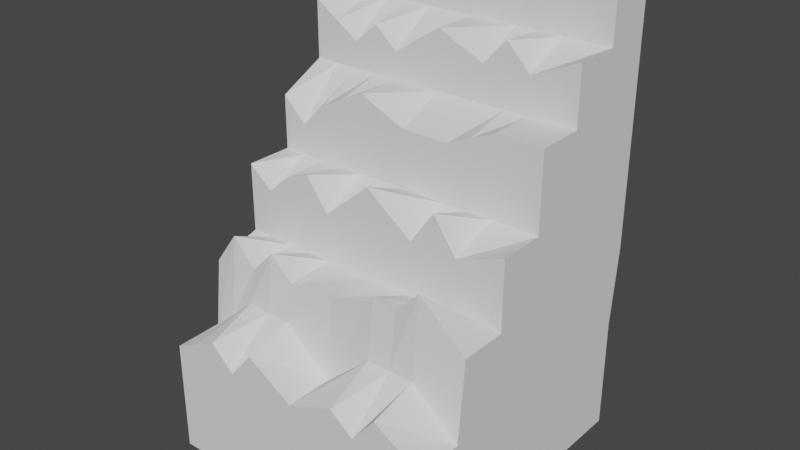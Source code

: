 # Source: Trophy8.blend  (saved by Blender 2.82.7; exported with 4.5.12 LTS)
import bpy
from mathutils import Matrix  # noqa: F401  (used for matrix-valued properties, if any)

bpy.ops.wm.read_factory_settings(use_empty=True)
scene = bpy.context.scene
scene.name = 'Scene'

# ---- collections
col_collection = bpy.data.collections.new('Collection'); scene.collection.children.link(col_collection)

# ---- world
world_world = bpy.data.worlds.new('World'); scene.world = world_world
world_world.use_nodes = True; world_world.node_tree.nodes.clear()
_N = world_world.node_tree.nodes; _L = world_world.node_tree.links
n0 = _N.new('ShaderNodeOutputWorld'); n0.name = 'World Output'; n0.location = (300, 300)
n1 = _N.new('ShaderNodeBackground'); n1.name = 'Background'; n1.location = (10, 300)
n1.inputs[0].default_value = (0.05088, 0.05088, 0.05088, 1.0)
_L.new(n1.outputs[0], n0.inputs[0])
n0.is_active_output = True
world_world.color = (0.05088, 0.05088, 0.05088)
world_world.use_sun_shadow = False
world_world.sun_shadow_jitter_overblur = 0.0

# ---- meshes
me_cube_002 = bpy.data.meshes.new('Cube.002')
me_cube_002.from_pydata([(-1.0, -1.0, 0.2123), (-1.0, -1.0, 1.0), (-1.0, 1.0, 0.2123), (-1.0, 1.0, 1.0), (1.0, -1.0, 0.2123), (1.0, -1.0, 1.0), (1.0, 1.0, 0.2123), (1.0, 1.0, 1.0), (-1.0, 0.6667, 0.2123), (-1.0, 0.3333, 0.2123), (-1.0, -2.98e-08, 0.2123), (-1.0, -0.3333, 0.2123), (-1.0, -0.6667, 0.2123), (-1.0, -0.6667, 1.0), (-1.0, -0.3333, 1.0), (-1.0, 2.98e-08, 1.0), (-1.0, 0.3333, 1.0), (-1.0, 0.6667, 1.0), (1.0, -0.6667, 0.2123), (1.0, -0.3333, 0.2123), (1.0, 2.98e-08, 0.2123), (1.0, 0.3333, 0.2123), (1.0, 0.6667, 0.2123), (1.0, 0.6667, 1.0), (1.0, 0.3333, 1.0), (1.0, -2.98e-08, 1.0), (1.0, -0.3333, 1.0), (1.0, -0.6667, 1.0), (0.6667, 1.0, 0.2123), (0.3333, 1.0, 0.2123), (-2.98e-08, 1.0, 0.2123), (-0.3333, 1.0, 0.2123), (-0.6667, 1.0, 0.2123), (-0.6667, 1.0, 1.0), (-0.3333, 1.0, 1.0), (2.98e-08, 1.0, 1.0), (0.3333, 1.0, 1.0), (0.6667, 1.0, 1.0), (-0.6667, -1.0, 0.2123), (-0.3333, -1.0, 0.2123), (2.98e-08, -1.0, 0.2123), (0.3333, -1.0, 0.2123), (0.6667, -1.0, 0.2123), (0.6667, -1.0, 1.2), (0.3333, -1.0, 1.126), (-2.98e-08, -1.0, 1.0), (-0.3333, -1.0, 1.202), (-0.6667, -1.0, 1.162), (0.6667, 1.054, 2.989), (0.3333, 1.054, 2.043), (3.474e-08, 1.054, 2.043), (-0.3333, 1.054, 2.043), (-0.6667, 1.054, 2.043), (0.6667, -0.2795, 1.921), (0.6667, 0.05382, 2.043), (0.3333, 1.054, 2.989), (3.474e-08, 1.054, 2.989), (1.0, -0.2795, 2.043), (1.0, 0.05382, 2.043), (1.0, 0.3872, 2.043), (1.0, 0.7205, 2.043), (-1.0, 0.3872, 2.043), (-1.0, 0.05382, 2.043), (-1.0, -0.2795, 2.043), (1.0, 1.054, 2.043), (0.6667, 1.054, 2.043), (-1.0, 1.054, 2.043), (-1.0, 0.7205, 2.043), (-0.6667, -0.6667, 1.289), (-0.3333, -0.6667, 1.289), (2.98e-08, -0.6667, 1.0), (0.3333, -0.6667, 1.288), (0.6667, -0.6667, 1.288), (0.6667, 0.6667, 0.2123), (0.3333, 0.6667, 0.2123), (-2.98e-08, 0.6667, 0.2123), (-0.3333, 0.6667, 0.2123), (-0.6667, 0.6667, 0.2123), (0.6667, 0.3333, 0.2123), (0.3333, 0.3333, 0.2123), (-2.98e-08, 0.3333, 0.2123), (-0.3333, 0.3333, 0.2123), (-0.6667, 0.3333, 0.2123), (0.6667, 1.987e-08, 0.2123), (0.3333, 9.934e-09, 0.2123), (-2.98e-08, -8.882e-16, 0.2123), (-0.3333, -9.934e-09, 0.2123), (-0.6667, -1.987e-08, 0.2123), (0.6667, -0.3333, 0.2123), (0.3333, -0.3333, 0.2123), (-2.98e-08, -0.3333, 0.2123), (-0.3333, -0.3333, 0.2123), (-0.6667, -0.3333, 0.2123), (0.6667, -0.6667, 0.2123), (0.3333, -0.6667, 0.2123), (-2.98e-08, -0.6667, 0.2123), (-0.3333, -0.6667, 0.2123), (-0.6667, -0.6667, 0.2123), (-1.0, 0.7205, 1.559), (-1.0, 1.054, 1.559), (0.6667, 1.054, 1.559), (1.0, 1.054, 1.559), (-1.0, -0.6128, 1.471), (-1.0, -0.2795, 1.559), (-1.0, 0.05382, 1.559), (-1.0, 0.3872, 1.559), (1.0, 0.7205, 1.559), (1.0, 0.3872, 1.559), (1.0, 0.05382, 1.559), (1.0, -0.2795, 1.559), (1.0, -0.6128, 1.559), (-0.3333, 1.054, 2.586), (3.474e-08, 1.054, 2.586), (0.6667, 1.054, 2.586), (0.6667, -0.2795, 1.559), (0.6667, -0.6128, 1.847), (-0.6667, 1.054, 1.559), (-0.3333, 1.054, 1.559), (3.474e-08, 1.054, 1.559), (0.3333, 1.054, 1.559), (0.3333, 1.054, 2.586), (-1.0, 0.7205, 2.586), (0.6667, 1.054, 3.391), (0.3333, 1.054, 3.391), (-1.0, 0.7205, 3.391), (-0.3333, 0.7205, 3.252), (-0.6667, 0.7205, 3.252), (-1.0, 0.3872, 2.586), (-0.6667, 0.3872, 2.586), (-0.3333, 0.3872, 2.586), (0.3333, 0.3872, 2.586), (3.474e-08, 0.3872, 2.586), (-0.6667, -0.2795, 1.559), (-0.3333, -0.2795, 1.559), (3.474e-08, -0.2795, 1.559), (0.3333, -0.2795, 1.559), (-0.6667, -0.6128, 1.518), (-0.3333, -0.6128, 1.534), (3.474e-08, -0.6128, 1.559), (0.3333, -0.6128, 1.703), (-0.3333, 1.054, 2.989), (-0.6667, 1.054, 2.989), (-1.0, 1.054, 2.989), (1.0, 0.3872, 2.989), (0.6667, 0.3872, 2.839), (1.0, 0.7205, 2.989), (0.6667, 0.7205, 2.989), (-0.6667, 0.05382, 2.043), (-0.3333, 0.05382, 2.043), (3.474e-08, 0.05382, 2.043), (0.3333, 0.05382, 2.043), (-0.6667, -0.2795, 2.043), (-0.3333, -0.2795, 1.887), (3.474e-08, -0.2795, 2.175), (0.3333, -0.2795, 1.921), (-0.6667, 1.054, 2.586), (-1.0, 1.054, 2.586), (0.6667, 0.05382, 2.586), (1.0, 0.05382, 2.586), (0.6667, 0.3872, 2.586), (1.0, 0.3872, 2.586), (1.0, 0.7205, 2.586), (1.0, 1.054, 2.586), (-1.0, 0.05382, 2.42), (-0.6667, 0.05382, 2.42), (-0.3333, 0.05382, 2.586), (3.474e-08, 0.05382, 2.438), (0.3333, 0.05382, 2.438), (-1.0, 0.7205, 2.989), (-0.6667, 0.7205, 2.989), (-0.3333, 0.7205, 2.989), (3.474e-08, 0.7205, 2.989), (0.3333, 0.7205, 2.989), (-1.0, 0.3872, 2.989), (-0.6667, 0.3872, 2.77), (-0.3333, 0.3872, 2.77), (3.474e-08, 0.3872, 2.989), (0.3333, 0.3872, 2.839), (1.0, 1.054, 2.989), (3.474e-08, 1.054, 3.391), (-0.3333, 1.054, 3.391), (-0.6667, 1.054, 3.391), (-1.0, 1.054, 3.391), (0.6667, 0.7205, 3.302), (1.0, 0.7205, 3.302), (3.474e-08, 0.7205, 3.198), (0.3333, 0.7205, 3.198), (1.0, 1.054, 3.391), (0.5, 1.054, 2.989), (0.5, 1.0, 0.2123), (0.5, 1.0, 1.0), (0.5, -1.0, 0.2123), (0.5, -1.0, 1.0), (0.5, 1.054, 2.043), (0.5, -0.6667, 1.288), (0.5, 0.6667, 0.2123), (0.5, 0.3333, 0.2123), (0.5, 1.49e-08, 0.2123), (0.5, -0.3333, 0.2123), (0.5, -0.6667, 0.2123), (0.5, 1.054, 1.559), (0.5, 1.054, 2.586), (0.5, -0.2795, 1.559), (0.5, -0.6128, 1.67), (0.5, 0.05382, 2.043), (0.5, -0.2795, 2.159), (0.5, 0.3872, 2.586), (0.5, 0.05382, 2.512), (0.5, 0.7205, 2.989), (0.5, 0.3872, 3.014), (0.5, 1.054, 3.391), (0.5, 0.7205, 3.25), (-0.5, 0.7205, 2.989), (-0.5, 1.0, 0.2123), (-0.5, 1.0, 1.0), (-0.5, -1.0, 0.2123), (-0.5, -1.0, 1.0), (-0.5, 1.054, 2.989), (-0.5, 1.054, 2.043), (-0.5, -0.6667, 1.289), (-0.5, 0.6667, 0.2123), (-0.5, 0.3333, 0.2123), (-0.5, -1.49e-08, 0.2123), (-0.5, -0.3333, 0.2123), (-0.5, -0.6667, 0.2123), (-0.5, 1.054, 1.559), (-0.5, 1.054, 2.586), (-0.5, 0.3872, 2.586), (-0.5, -0.2795, 1.559), (-0.5, -0.6128, 1.69), (-0.5, 0.05382, 2.043), (-0.5, -0.2795, 2.109), (-0.5, 0.05382, 2.503), (-0.5, 0.3872, 2.912), (-0.5, 0.7205, 3.252), (-0.5, 1.054, 3.391), (-0.8333, 1.0, 0.2123), (-0.8333, -1.0, 1.081), (-0.8333, 0.7205, 2.989), (-0.8333, 0.6667, 0.2123), (-0.8333, 0.3333, 0.2123), (-0.8333, -2.484e-08, 0.2123), (-0.8333, -0.3333, 0.2123), (-0.8333, -0.6667, 0.2123), (-0.8333, 1.0, 1.0), (-0.8333, -1.0, 0.2123), (-0.8333, 1.054, 2.989), (-0.8333, 1.054, 2.043), (-0.8333, -0.6667, 1.144), (-0.8333, 1.054, 1.559), (-0.8333, 1.054, 2.586), (-0.8333, 0.3872, 2.586), (-0.8333, -0.2795, 1.559), (-0.8333, -0.6128, 1.702), (-0.8333, 0.05382, 2.043), (-0.8333, -0.2795, 1.897), (-0.8333, 0.05382, 2.254), (-0.8333, 0.3872, 2.879), (-0.8333, 0.7205, 3.322), (-0.8333, 1.054, 3.391)], [], [(8, 17, 3, 2), (28, 37, 7, 6), (18, 27, 5, 4), (245, 237, 1, 0), (93, 18, 4, 42), (248, 13, 1, 237), (149, 148, 152, 153), (150, 149, 153, 154), (204, 150, 154, 205), (58, 54, 53, 57), (254, 62, 63, 255), (28, 6, 22, 73), (73, 22, 21, 78), (78, 21, 20, 83), (83, 20, 19, 88), (88, 19, 18, 93), (6, 7, 23, 22), (22, 23, 24, 21), (21, 24, 25, 20), (20, 25, 26, 19), (19, 26, 27, 18), (0, 1, 13, 12), (12, 13, 14, 11), (11, 14, 15, 10), (10, 15, 16, 9), (9, 16, 17, 8), (242, 92, 97, 243), (223, 91, 96, 224), (91, 90, 95, 96), (90, 89, 94, 95), (198, 88, 93, 199), (241, 87, 92, 242), (222, 86, 91, 223), (86, 85, 90, 91), (85, 84, 89, 90), (197, 83, 88, 198), (240, 82, 87, 241), (221, 81, 86, 222), (81, 80, 85, 86), (80, 79, 84, 85), (196, 78, 83, 197), (239, 77, 82, 240), (220, 76, 81, 221), (76, 75, 80, 81), (75, 74, 79, 80), (195, 73, 78, 196), (236, 32, 77, 239), (213, 31, 76, 220), (31, 30, 75, 76), (30, 29, 74, 75), (189, 28, 73, 195), (60, 64, 162, 161), (64, 65, 113, 162), (247, 66, 156, 250), (35, 34, 117, 118), (194, 72, 115, 203), (25, 24, 107, 108), (72, 27, 110, 115), (17, 16, 105, 98), (214, 33, 116, 225), (70, 71, 139, 138), (24, 23, 106, 107), (244, 3, 99, 249), (16, 15, 104, 105), (69, 70, 138, 137), (7, 37, 100, 101), (23, 7, 101, 106), (15, 14, 103, 104), (219, 69, 137, 229), (14, 13, 102, 103), (248, 68, 136, 253), (3, 17, 98, 99), (190, 36, 119, 200), (27, 26, 109, 110), (36, 35, 118, 119), (26, 25, 108, 109), (27, 72, 43, 5), (194, 71, 44, 192), (71, 70, 45, 44), (70, 69, 46, 45), (219, 68, 47, 216), (243, 97, 38, 245), (224, 96, 39, 215), (96, 95, 40, 39), (95, 94, 41, 40), (199, 93, 42, 191), (4, 5, 43, 42), (191, 192, 44, 41), (41, 44, 45, 40), (40, 45, 46, 39), (215, 216, 47, 38), (236, 244, 33, 32), (213, 214, 34, 31), (31, 34, 35, 30), (30, 35, 36, 29), (189, 190, 37, 28), (160, 159, 157, 158), (159, 160, 143, 144), (131, 130, 177, 176), (251, 127, 163, 256), (252, 103, 102, 253), (109, 114, 115, 110), (202, 135, 139, 203), (135, 134, 138, 139), (134, 133, 137, 138), (228, 132, 136, 229), (108, 107, 59, 58), (99, 98, 67, 66), (228, 133, 152, 231), (107, 106, 60, 59), (114, 109, 57, 53), (252, 132, 151, 255), (106, 101, 64, 60), (200, 119, 49, 193), (98, 105, 61, 67), (119, 118, 50, 49), (105, 104, 62, 61), (118, 117, 51, 50), (104, 103, 63, 62), (202, 114, 53, 205), (225, 116, 52, 218), (134, 135, 154, 153), (109, 108, 58, 57), (249, 99, 66, 247), (101, 100, 65, 64), (133, 134, 153, 152), (230, 147, 151, 231), (148, 149, 166, 165), (59, 60, 161, 160), (218, 52, 155, 226), (230, 148, 165, 232), (58, 59, 160, 158), (50, 51, 111, 112), (254, 147, 164, 256), (49, 50, 112, 120), (193, 49, 120, 201), (61, 62, 163, 127), (54, 58, 158, 157), (204, 54, 157, 207), (67, 61, 127, 121), (66, 67, 121, 156), (149, 150, 167, 166), (206, 130, 167, 207), (130, 131, 166, 167), (131, 129, 165, 166), (227, 128, 164, 232), (129, 131, 176, 175), (206, 159, 144, 209), (201, 120, 55, 188), (227, 129, 175, 233), (156, 121, 168, 142), (120, 112, 56, 55), (251, 128, 174, 257), (162, 113, 48, 178), (112, 111, 140, 56), (226, 155, 141, 217), (171, 172, 186, 185), (238, 168, 173, 257), (145, 146, 144, 143), (208, 172, 177, 209), (172, 171, 176, 177), (171, 170, 175, 176), (212, 169, 174, 233), (145, 178, 187, 184), (238, 169, 126, 258), (170, 171, 185, 125), (212, 170, 125, 234), (146, 145, 184, 183), (160, 161, 145, 143), (161, 162, 178, 145), (250, 156, 142, 246), (121, 127, 173, 168), (259, 182, 124, 258), (187, 122, 183, 184), (210, 123, 186, 211), (123, 179, 185, 186), (179, 180, 125, 185), (235, 181, 126, 234), (188, 55, 123, 210), (208, 146, 183, 211), (178, 48, 122, 187), (55, 56, 179, 123), (56, 140, 180, 179), (142, 168, 124, 182), (217, 141, 181, 235), (246, 142, 182, 259), (172, 208, 211, 186), (48, 188, 210, 122), (122, 210, 211, 183), (146, 208, 209, 144), (113, 201, 188, 48), (130, 206, 209, 177), (159, 206, 207, 157), (150, 204, 207, 167), (65, 193, 201, 113), (135, 202, 205, 154), (100, 200, 193, 65), (114, 202, 203, 115), (29, 36, 190, 189), (42, 43, 192, 191), (94, 199, 191, 41), (72, 194, 192, 43), (37, 190, 200, 100), (71, 194, 203, 139), (29, 189, 195, 74), (74, 195, 196, 79), (79, 196, 197, 84), (84, 197, 198, 89), (89, 198, 199, 94), (54, 204, 205, 53), (140, 217, 235, 180), (180, 235, 234, 125), (169, 212, 234, 126), (170, 212, 233, 175), (111, 226, 217, 140), (128, 227, 233, 174), (129, 227, 232, 165), (147, 230, 232, 164), (51, 218, 226, 111), (148, 230, 231, 152), (117, 225, 218, 51), (132, 228, 231, 151), (133, 228, 229, 137), (32, 33, 214, 213), (39, 46, 216, 215), (97, 224, 215, 38), (69, 219, 216, 46), (68, 219, 229, 136), (34, 214, 225, 117), (32, 213, 220, 77), (77, 220, 221, 82), (82, 221, 222, 87), (87, 222, 223, 92), (92, 223, 224, 97), (141, 246, 259, 181), (181, 259, 258, 126), (155, 250, 246, 141), (168, 238, 258, 124), (169, 238, 257, 174), (127, 251, 257, 173), (62, 254, 256, 163), (116, 249, 247, 52), (103, 252, 255, 63), (132, 252, 253, 136), (128, 251, 256, 164), (2, 3, 244, 236), (12, 243, 245, 0), (13, 248, 253, 102), (33, 244, 249, 116), (52, 247, 250, 155), (2, 236, 239, 8), (8, 239, 240, 9), (9, 240, 241, 10), (10, 241, 242, 11), (11, 242, 243, 12), (147, 254, 255, 151), (68, 248, 237, 47), (38, 47, 237, 245)])
_uv = me_cube_002.uv_layers.new(name='UVMap')
_uv.uv.foreach_set('vector', [0.375, 0.2083, 0.625, 0.2083, 0.625, 0.25, 0.375, 0.25, 0.375, 0.4583, 0.625, 0.4583, 0.625, 0.5, 0.375, 0.5, 0.375, 0.7083, 0.625, 0.7083, 0.625, 0.75, 0.375, 0.75, 0.375, 0.9792, 0.625, 0.9792, 0.625, 1.0, 0.375, 1.0, 0.3333, 0.7083, 0.375, 0.7083, 0.375, 0.75, 0.3333, 0.75, 0.8542, 0.7083, 0.875, 0.7083, 0.875, 0.75, 0.8542, 0.75, 0.75, 0.625, 0.7917, 0.625, 0.7917, 0.6667, 0.75, 0.6667, 0.7083, 0.625, 0.75, 0.625, 0.75, 0.6667, 0.7083, 0.6667, 0.6875, 0.625, 0.7083, 0.625, 0.7083, 0.6667, 0.6875, 0.6667, 0.625, 0.625, 0.6667, 0.625, 0.6667, 0.6667, 0.625, 0.6667, 0.8542, 0.625, 0.875, 0.625, 0.875, 0.6667, 0.8542, 0.6667, 0.3333, 0.5, 0.375, 0.5, 0.375, 0.5417, 0.3333, 0.5417, 0.3333, 0.5417, 0.375, 0.5417, 0.375, 0.5833, 0.3333, 0.5833, 0.3333, 0.5833, 0.375, 0.5833, 0.375, 0.625, 0.3333, 0.625, 0.3333, 0.625, 0.375, 0.625, 0.375, 0.6667, 0.3333, 0.6667, 0.3333, 0.6667, 0.375, 0.6667, 0.375, 0.7083, 0.3333, 0.7083, 0.375, 0.5, 0.625, 0.5, 0.625, 0.5417, 0.375, 0.5417, 0.375, 0.5417, 0.625, 0.5417, 0.625, 0.5833, 0.375, 0.5833, 0.375, 0.5833, 0.625, 0.5833, 0.625, 0.625, 0.375, 0.625, 0.375, 0.625, 0.625, 0.625, 0.625, 0.6667, 0.375, 0.6667, 0.375, 0.6667, 0.625, 0.6667, 0.625, 0.7083, 0.375, 0.7083, 0.375, 0.0, 0.625, 0.0, 0.625, 0.04167, 0.375, 0.04167, 0.375, 0.04167, 0.625, 0.04167, 0.625, 0.08333, 0.375, 0.08333, 0.375, 0.08333, 0.625, 0.08333, 0.625, 0.125, 0.375, 0.125, 0.375, 0.125, 0.625, 0.125, 0.625, 0.1667, 0.375, 0.1667, 0.375, 0.1667, 0.625, 0.1667, 0.625, 0.2083, 0.375, 0.2083, 0.1458, 0.6667, 0.1667, 0.6667, 0.1667, 0.7083, 0.1458, 0.7083, 0.1875, 0.6667, 0.2083, 0.6667, 0.2083, 0.7083, 0.1875, 0.7083, 0.2083, 0.6667, 0.25, 0.6667, 0.25, 0.7083, 0.2083, 0.7083, 0.25, 0.6667, 0.2917, 0.6667, 0.2917, 0.7083, 0.25, 0.7083, 0.3125, 0.6667, 0.3333, 0.6667, 0.3333, 0.7083, 0.3125, 0.7083, 0.1458, 0.625, 0.1667, 0.625, 0.1667, 0.6667, 0.1458, 0.6667, 0.1875, 0.625, 0.2083, 0.625, 0.2083, 0.6667, 0.1875, 0.6667, 0.2083, 0.625, 0.25, 0.625, 0.25, 0.6667, 0.2083, 0.6667, 0.25, 0.625, 0.2917, 0.625, 0.2917, 0.6667, 0.25, 0.6667, 0.3125, 0.625, 0.3333, 0.625, 0.3333, 0.6667, 0.3125, 0.6667, 0.1458, 0.5833, 0.1667, 0.5833, 0.1667, 0.625, 0.1458, 0.625, 0.1875, 0.5833, 0.2083, 0.5833, 0.2083, 0.625, 0.1875, 0.625, 0.2083, 0.5833, 0.25, 0.5833, 0.25, 0.625, 0.2083, 0.625, 0.25, 0.5833, 0.2917, 0.5833, 0.2917, 0.625, 0.25, 0.625, 0.3125, 0.5833, 0.3333, 0.5833, 0.3333, 0.625, 0.3125, 0.625, 0.1458, 0.5417, 0.1667, 0.5417, 0.1667, 0.5833, 0.1458, 0.5833, 0.1875, 0.5417, 0.2083, 0.5417, 0.2083, 0.5833, 0.1875, 0.5833, 0.2083, 0.5417, 0.25, 0.5417, 0.25, 0.5833, 0.2083, 0.5833, 0.25, 0.5417, 0.2917, 0.5417, 0.2917, 0.5833, 0.25, 0.5833, 0.3125, 0.5417, 0.3333, 0.5417, 0.3333, 0.5833, 0.3125, 0.5833, 0.1458, 0.5, 0.1667, 0.5, 0.1667, 0.5417, 0.1458, 0.5417, 0.1875, 0.5, 0.2083, 0.5, 0.2083, 0.5417, 0.1875, 0.5417, 0.2083, 0.5, 0.25, 0.5, 0.25, 0.5417, 0.2083, 0.5417, 0.25, 0.5, 0.2917, 0.5, 0.2917, 0.5417, 0.25, 0.5417, 0.3125, 0.5, 0.3333, 0.5, 0.3333, 0.5417, 0.3125, 0.5417, 0.625, 0.5417, 0.625, 0.5, 0.625, 0.5, 0.625, 0.5417, 0.625, 0.5, 0.625, 0.4583, 0.625, 0.4583, 0.625, 0.5, 0.625, 0.2708, 0.625, 0.25, 0.625, 0.25, 0.625, 0.2708, 0.625, 0.375, 0.625, 0.3333, 0.625, 0.3333, 0.625, 0.375, 0.6875, 0.7083, 0.6667, 0.7083, 0.6667, 0.7083, 0.6875, 0.7083, 0.625, 0.625, 0.625, 0.5833, 0.625, 0.5833, 0.625, 0.625, 0.6667, 0.7083, 0.625, 0.7083, 0.625, 0.7083, 0.6667, 0.7083, 0.625, 0.2083, 0.625, 0.1667, 0.625, 0.1667, 0.625, 0.2083, 0.625, 0.3125, 0.625, 0.2917, 0.625, 0.2917, 0.625, 0.3125, 0.75, 0.7083, 0.7083, 0.7083, 0.7083, 0.7083, 0.75, 0.7083, 0.625, 0.5833, 0.625, 0.5417, 0.625, 0.5417, 0.625, 0.5833, 0.625, 0.2708, 0.625, 0.25, 0.625, 0.25, 0.625, 0.2708, 0.625, 0.1667, 0.625, 0.125, 0.625, 0.125, 0.625, 0.1667, 0.7917, 0.7083, 0.75, 0.7083, 0.75, 0.7083, 0.7917, 0.7083, 0.625, 0.5, 0.625, 0.4583, 0.625, 0.4583, 0.625, 0.5, 0.625, 0.5417, 0.625, 0.5, 0.625, 0.5, 0.625, 0.5417, 0.625, 0.125, 0.625, 0.08333, 0.625, 0.08333, 0.625, 0.125, 0.8125, 0.7083, 0.7917, 0.7083, 0.7917, 0.7083, 0.8125, 0.7083, 0.625, 0.08333, 0.625, 0.04167, 0.625, 0.04167, 0.625, 0.08333, 0.8542, 0.7083, 0.8333, 0.7083, 0.8333, 0.7083, 0.8542, 0.7083, 0.625, 0.25, 0.625, 0.2083, 0.625, 0.2083, 0.625, 0.25, 0.625, 0.4375, 0.625, 0.4167, 0.625, 0.4167, 0.625, 0.4375, 0.625, 0.7083, 0.625, 0.6667, 0.625, 0.6667, 0.625, 0.7083, 0.625, 0.4167, 0.625, 0.375, 0.625, 0.375, 0.625, 0.4167, 0.625, 0.6667, 0.625, 0.625, 0.625, 0.625, 0.625, 0.6667, 0.625, 0.7083, 0.6667, 0.7083, 0.6667, 0.75, 0.625, 0.75, 0.6875, 0.7083, 0.7083, 0.7083, 0.7083, 0.75, 0.6875, 0.75, 0.7083, 0.7083, 0.75, 0.7083, 0.75, 0.75, 0.7083, 0.75, 0.75, 0.7083, 0.7917, 0.7083, 0.7917, 0.75, 0.75, 0.75, 0.8125, 0.7083, 0.8333, 0.7083, 0.8333, 0.75, 0.8125, 0.75, 0.1458, 0.7083, 0.1667, 0.7083, 0.1667, 0.75, 0.1458, 0.75, 0.1875, 0.7083, 0.2083, 0.7083, 0.2083, 0.75, 0.1875, 0.75, 0.2083, 0.7083, 0.25, 0.7083, 0.25, 0.75, 0.2083, 0.75, 0.25, 0.7083, 0.2917, 0.7083, 0.2917, 0.75, 0.25, 0.75, 0.3125, 0.7083, 0.3333, 0.7083, 0.3333, 0.75, 0.3125, 0.75, 0.375, 0.75, 0.625, 0.75, 0.625, 0.7917, 0.375, 0.7917, 0.375, 0.8125, 0.625, 0.8125, 0.625, 0.8333, 0.375, 0.8333, 0.375, 0.8333, 0.625, 0.8333, 0.625, 0.875, 0.375, 0.875, 0.375, 0.875, 0.625, 0.875, 0.625, 0.9167, 0.375, 0.9167, 0.375, 0.9375, 0.625, 0.9375, 0.625, 0.9583, 0.375, 0.9583, 0.375, 0.2708, 0.625, 0.2708, 0.625, 0.2917, 0.375, 0.2917, 0.375, 0.3125, 0.625, 0.3125, 0.625, 0.3333, 0.375, 0.3333, 0.375, 0.3333, 0.625, 0.3333, 0.625, 0.375, 0.375, 0.375, 0.375, 0.375, 0.625, 0.375, 0.625, 0.4167, 0.375, 0.4167, 0.375, 0.4375, 0.625, 0.4375, 0.625, 0.4583, 0.375, 0.4583, 0.625, 0.5833, 0.6667, 0.5833, 0.6667, 0.625, 0.625, 0.625, 0.6667, 0.5833, 0.625, 0.5833, 0.625, 0.5833, 0.6667, 0.5833, 0.75, 0.5833, 0.7083, 0.5833, 0.7083, 0.5833, 0.75, 0.5833, 0.8542, 0.5833, 0.875, 0.5833, 0.875, 0.625, 0.8542, 0.625, 0.8542, 0.6667, 0.875, 0.6667, 0.875, 0.7083, 0.8542, 0.7083, 0.625, 0.6667, 0.6667, 0.6667, 0.6667, 0.7083, 0.625, 0.7083, 0.6875, 0.6667, 0.7083, 0.6667, 0.7083, 0.7083, 0.6875, 0.7083, 0.7083, 0.6667, 0.75, 0.6667, 0.75, 0.7083, 0.7083, 0.7083, 0.75, 0.6667, 0.7917, 0.6667, 0.7917, 0.7083, 0.75, 0.7083, 0.8125, 0.6667, 0.8333, 0.6667, 0.8333, 0.7083, 0.8125, 0.7083, 0.625, 0.625, 0.625, 0.5833, 0.625, 0.5833, 0.625, 0.625, 0.625, 0.25, 0.625, 0.2083, 0.625, 0.2083, 0.625, 0.25, 0.8125, 0.6667, 0.7917, 0.6667, 0.7917, 0.6667, 0.8125, 0.6667, 0.625, 0.5833, 0.625, 0.5417, 0.625, 0.5417, 0.625, 0.5833, 0.6667, 0.6667, 0.625, 0.6667, 0.625, 0.6667, 0.6667, 0.6667, 0.8542, 0.6667, 0.8333, 0.6667, 0.8333, 0.6667, 0.8542, 0.6667, 0.625, 0.5417, 0.625, 0.5, 0.625, 0.5, 0.625, 0.5417, 0.625, 0.4375, 0.625, 0.4167, 0.625, 0.4167, 0.625, 0.4375, 0.625, 0.2083, 0.625, 0.1667, 0.625, 0.1667, 0.625, 0.2083, 0.625, 0.4167, 0.625, 0.375, 0.625, 0.375, 0.625, 0.4167, 0.625, 0.1667, 0.625, 0.125, 0.625, 0.125, 0.625, 0.1667, 0.625, 0.375, 0.625, 0.3333, 0.625, 0.3333, 0.625, 0.375, 0.625, 0.125, 0.625, 0.08333, 0.625, 0.08333, 0.625, 0.125, 0.6875, 0.6667, 0.6667, 0.6667, 0.6667, 0.6667, 0.6875, 0.6667, 0.625, 0.3125, 0.625, 0.2917, 0.625, 0.2917, 0.625, 0.3125, 0.75, 0.6667, 0.7083, 0.6667, 0.7083, 0.6667, 0.75, 0.6667, 0.625, 0.6667, 0.625, 0.625, 0.625, 0.625, 0.625, 0.6667, 0.625, 0.2708, 0.625, 0.25, 0.625, 0.25, 0.625, 0.2708, 0.625, 0.5, 0.625, 0.4583, 0.625, 0.4583, 0.625, 0.5, 0.7917, 0.6667, 0.75, 0.6667, 0.75, 0.6667, 0.7917, 0.6667, 0.8125, 0.625, 0.8333, 0.625, 0.8333, 0.6667, 0.8125, 0.6667, 0.7917, 0.625, 0.75, 0.625, 0.75, 0.625, 0.7917, 0.625, 0.625, 0.5833, 0.625, 0.5417, 0.625, 0.5417, 0.625, 0.5833, 0.625, 0.3125, 0.625, 0.2917, 0.625, 0.2917, 0.625, 0.3125, 0.8125, 0.625, 0.7917, 0.625, 0.7917, 0.625, 0.8125, 0.625, 0.625, 0.625, 0.625, 0.5833, 0.625, 0.5833, 0.625, 0.625, 0.625, 0.375, 0.625, 0.3333, 0.625, 0.3333, 0.625, 0.375, 0.8542, 0.625, 0.8333, 0.625, 0.8333, 0.625, 0.8542, 0.625, 0.625, 0.4167, 0.625, 0.375, 0.625, 0.375, 0.625, 0.4167, 0.625, 0.4375, 0.625, 0.4167, 0.625, 0.4167, 0.625, 0.4375, 0.625, 0.1667, 0.625, 0.125, 0.625, 0.125, 0.625, 0.1667, 0.6667, 0.625, 0.625, 0.625, 0.625, 0.625, 0.6667, 0.625, 0.6875, 0.625, 0.6667, 0.625, 0.6667, 0.625, 0.6875, 0.625, 0.625, 0.2083, 0.625, 0.1667, 0.625, 0.1667, 0.625, 0.2083, 0.625, 0.25, 0.625, 0.2083, 0.625, 0.2083, 0.625, 0.25, 0.75, 0.625, 0.7083, 0.625, 0.7083, 0.625, 0.75, 0.625, 0.6875, 0.5833, 0.7083, 0.5833, 0.7083, 0.625, 0.6875, 0.625, 0.7083, 0.5833, 0.75, 0.5833, 0.75, 0.625, 0.7083, 0.625, 0.75, 0.5833, 0.7917, 0.5833, 0.7917, 0.625, 0.75, 0.625, 0.8125, 0.5833, 0.8333, 0.5833, 0.8333, 0.625, 0.8125, 0.625, 0.7917, 0.5833, 0.75, 0.5833, 0.75, 0.5833, 0.7917, 0.5833, 0.6875, 0.5833, 0.6667, 0.5833, 0.6667, 0.5833, 0.6875, 0.5833, 0.625, 0.4375, 0.625, 0.4167, 0.625, 0.4167, 0.625, 0.4375, 0.8125, 0.5833, 0.7917, 0.5833, 0.7917, 0.5833, 0.8125, 0.5833, 0.625, 0.25, 0.625, 0.2083, 0.625, 0.2083, 0.625, 0.25, 0.625, 0.4167, 0.625, 0.375, 0.625, 0.375, 0.625, 0.4167, 0.8542, 0.5833, 0.8333, 0.5833, 0.8333, 0.5833, 0.8542, 0.5833, 0.625, 0.5, 0.625, 0.4583, 0.625, 0.4583, 0.625, 0.5, 0.625, 0.375, 0.625, 0.3333, 0.625, 0.3333, 0.625, 0.375, 0.625, 0.3125, 0.625, 0.2917, 0.625, 0.2917, 0.625, 0.3125, 0.75, 0.5417, 0.7083, 0.5417, 0.7083, 0.5417, 0.75, 0.5417, 0.8542, 0.5417, 0.875, 0.5417, 0.875, 0.5833, 0.8542, 0.5833, 0.625, 0.5417, 0.6667, 0.5417, 0.6667, 0.5833, 0.625, 0.5833, 0.6875, 0.5417, 0.7083, 0.5417, 0.7083, 0.5833, 0.6875, 0.5833, 0.7083, 0.5417, 0.75, 0.5417, 0.75, 0.5833, 0.7083, 0.5833, 0.75, 0.5417, 0.7917, 0.5417, 0.7917, 0.5833, 0.75, 0.5833, 0.8125, 0.5417, 0.8333, 0.5417, 0.8333, 0.5833, 0.8125, 0.5833, 0.625, 0.5417, 0.625, 0.5, 0.625, 0.5, 0.625, 0.5417, 0.8542, 0.5417, 0.8333, 0.5417, 0.8333, 0.5417, 0.8542, 0.5417, 0.7917, 0.5417, 0.75, 0.5417, 0.75, 0.5417, 0.7917, 0.5417, 0.8125, 0.5417, 0.7917, 0.5417, 0.7917, 0.5417, 0.8125, 0.5417, 0.6667, 0.5417, 0.625, 0.5417, 0.625, 0.5417, 0.6667, 0.5417, 0.625, 0.5833, 0.625, 0.5417, 0.625, 0.5417, 0.625, 0.5833, 0.625, 0.5417, 0.625, 0.5, 0.625, 0.5, 0.625, 0.5417, 0.625, 0.2708, 0.625, 0.25, 0.625, 0.25, 0.625, 0.2708, 0.625, 0.2083, 0.625, 0.1667, 0.625, 0.1667, 0.625, 0.2083, 0.8542, 0.5, 0.875, 0.5, 0.875, 0.5417, 0.8542, 0.5417, 0.625, 0.5, 0.6667, 0.5, 0.6667, 0.5417, 0.625, 0.5417, 0.6875, 0.5, 0.7083, 0.5, 0.7083, 0.5417, 0.6875, 0.5417, 0.7083, 0.5, 0.75, 0.5, 0.75, 0.5417, 0.7083, 0.5417, 0.75, 0.5, 0.7917, 0.5, 0.7917, 0.5417, 0.75, 0.5417, 0.8125, 0.5, 0.8333, 0.5, 0.8333, 0.5417, 0.8125, 0.5417, 0.625, 0.4375, 0.625, 0.4167, 0.625, 0.4167, 0.625, 0.4375, 0.6875, 0.5417, 0.6667, 0.5417, 0.6667, 0.5417, 0.6875, 0.5417, 0.625, 0.5, 0.625, 0.4583, 0.625, 0.4583, 0.625, 0.5, 0.625, 0.4167, 0.625, 0.375, 0.625, 0.375, 0.625, 0.4167, 0.625, 0.375, 0.625, 0.3333, 0.625, 0.3333, 0.625, 0.375, 0.625, 0.25, 0.625, 0.2083, 0.625, 0.2083, 0.625, 0.25, 0.625, 0.3125, 0.625, 0.2917, 0.625, 0.2917, 0.625, 0.3125, 0.625, 0.2708, 0.625, 0.25, 0.625, 0.25, 0.625, 0.2708, 0.7083, 0.5417, 0.6875, 0.5417, 0.6875, 0.5417, 0.7083, 0.5417, 0.625, 0.4583, 0.625, 0.4375, 0.625, 0.4375, 0.625, 0.4583, 0.6667, 0.5, 0.6875, 0.5, 0.6875, 0.5417, 0.6667, 0.5417, 0.6667, 0.5417, 0.6875, 0.5417, 0.6875, 0.5833, 0.6667, 0.5833, 0.625, 0.4583, 0.625, 0.4375, 0.625, 0.4375, 0.625, 0.4583, 0.7083, 0.5833, 0.6875, 0.5833, 0.6875, 0.5833, 0.7083, 0.5833, 0.6667, 0.5833, 0.6875, 0.5833, 0.6875, 0.625, 0.6667, 0.625, 0.7083, 0.625, 0.6875, 0.625, 0.6875, 0.625, 0.7083, 0.625, 0.625, 0.4583, 0.625, 0.4375, 0.625, 0.4375, 0.625, 0.4583, 0.7083, 0.6667, 0.6875, 0.6667, 0.6875, 0.6667, 0.7083, 0.6667, 0.625, 0.4583, 0.625, 0.4375, 0.625, 0.4375, 0.625, 0.4583, 0.6667, 0.6667, 0.6875, 0.6667, 0.6875, 0.7083, 0.6667, 0.7083, 0.375, 0.4167, 0.625, 0.4167, 0.625, 0.4375, 0.375, 0.4375, 0.375, 0.7917, 0.625, 0.7917, 0.625, 0.8125, 0.375, 0.8125, 0.2917, 0.7083, 0.3125, 0.7083, 0.3125, 0.75, 0.2917, 0.75, 0.6667, 0.7083, 0.6875, 0.7083, 0.6875, 0.75, 0.6667, 0.75, 0.625, 0.4583, 0.625, 0.4375, 0.625, 0.4375, 0.625, 0.4583, 0.7083, 0.7083, 0.6875, 0.7083, 0.6875, 0.7083, 0.7083, 0.7083, 0.2917, 0.5, 0.3125, 0.5, 0.3125, 0.5417, 0.2917, 0.5417, 0.2917, 0.5417, 0.3125, 0.5417, 0.3125, 0.5833, 0.2917, 0.5833, 0.2917, 0.5833, 0.3125, 0.5833, 0.3125, 0.625, 0.2917, 0.625, 0.2917, 0.625, 0.3125, 0.625, 0.3125, 0.6667, 0.2917, 0.6667, 0.2917, 0.6667, 0.3125, 0.6667, 0.3125, 0.7083, 0.2917, 0.7083, 0.6667, 0.625, 0.6875, 0.625, 0.6875, 0.6667, 0.6667, 0.6667, 0.625, 0.3333, 0.625, 0.3125, 0.625, 0.3125, 0.625, 0.3333, 0.7917, 0.5, 0.8125, 0.5, 0.8125, 0.5417, 0.7917, 0.5417, 0.8333, 0.5417, 0.8125, 0.5417, 0.8125, 0.5417, 0.8333, 0.5417, 0.7917, 0.5417, 0.8125, 0.5417, 0.8125, 0.5833, 0.7917, 0.5833, 0.625, 0.3333, 0.625, 0.3125, 0.625, 0.3125, 0.625, 0.3333, 0.8333, 0.5833, 0.8125, 0.5833, 0.8125, 0.5833, 0.8333, 0.5833, 0.7917, 0.5833, 0.8125, 0.5833, 0.8125, 0.625, 0.7917, 0.625, 0.8333, 0.625, 0.8125, 0.625, 0.8125, 0.625, 0.8333, 0.625, 0.625, 0.3333, 0.625, 0.3125, 0.625, 0.3125, 0.625, 0.3333, 0.7917, 0.625, 0.8125, 0.625, 0.8125, 0.6667, 0.7917, 0.6667, 0.625, 0.3333, 0.625, 0.3125, 0.625, 0.3125, 0.625, 0.3333, 0.8333, 0.6667, 0.8125, 0.6667, 0.8125, 0.6667, 0.8333, 0.6667, 0.7917, 0.6667, 0.8125, 0.6667, 0.8125, 0.7083, 0.7917, 0.7083, 0.375, 0.2917, 0.625, 0.2917, 0.625, 0.3125, 0.375, 0.3125, 0.375, 0.9167, 0.625, 0.9167, 0.625, 0.9375, 0.375, 0.9375, 0.1667, 0.7083, 0.1875, 0.7083, 0.1875, 0.75, 0.1667, 0.75, 0.7917, 0.7083, 0.8125, 0.7083, 0.8125, 0.75, 0.7917, 0.75, 0.8333, 0.7083, 0.8125, 0.7083, 0.8125, 0.7083, 0.8333, 0.7083, 0.625, 0.3333, 0.625, 0.3125, 0.625, 0.3125, 0.625, 0.3333, 0.1667, 0.5, 0.1875, 0.5, 0.1875, 0.5417, 0.1667, 0.5417, 0.1667, 0.5417, 0.1875, 0.5417, 0.1875, 0.5833, 0.1667, 0.5833, 0.1667, 0.5833, 0.1875, 0.5833, 0.1875, 0.625, 0.1667, 0.625, 0.1667, 0.625, 0.1875, 0.625, 0.1875, 0.6667, 0.1667, 0.6667, 0.1667, 0.6667, 0.1875, 0.6667, 0.1875, 0.7083, 0.1667, 0.7083, 0.625, 0.2917, 0.625, 0.2708, 0.625, 0.2708, 0.625, 0.2917, 0.8333, 0.5, 0.8542, 0.5, 0.8542, 0.5417, 0.8333, 0.5417, 0.625, 0.2917, 0.625, 0.2708, 0.625, 0.2708, 0.625, 0.2917, 0.875, 0.5417, 0.8542, 0.5417, 0.8542, 0.5417, 0.875, 0.5417, 0.8333, 0.5417, 0.8542, 0.5417, 0.8542, 0.5833, 0.8333, 0.5833, 0.875, 0.5833, 0.8542, 0.5833, 0.8542, 0.5833, 0.875, 0.5833, 0.875, 0.625, 0.8542, 0.625, 0.8542, 0.625, 0.875, 0.625, 0.625, 0.2917, 0.625, 0.2708, 0.625, 0.2708, 0.625, 0.2917, 0.875, 0.6667, 0.8542, 0.6667, 0.8542, 0.6667, 0.875, 0.6667, 0.8333, 0.6667, 0.8542, 0.6667, 0.8542, 0.7083, 0.8333, 0.7083, 0.8333, 0.5833, 0.8542, 0.5833, 0.8542, 0.625, 0.8333, 0.625, 0.375, 0.25, 0.625, 0.25, 0.625, 0.2708, 0.375, 0.2708, 0.125, 0.7083, 0.1458, 0.7083, 0.1458, 0.75, 0.125, 0.75, 0.875, 0.7083, 0.8542, 0.7083, 0.8542, 0.7083, 0.875, 0.7083, 0.625, 0.2917, 0.625, 0.2708, 0.625, 0.2708, 0.625, 0.2917, 0.625, 0.2917, 0.625, 0.2708, 0.625, 0.2708, 0.625, 0.2917, 0.125, 0.5, 0.1458, 0.5, 0.1458, 0.5417, 0.125, 0.5417, 0.125, 0.5417, 0.1458, 0.5417, 0.1458, 0.5833, 0.125, 0.5833, 0.125, 0.5833, 0.1458, 0.5833, 0.1458, 0.625, 0.125, 0.625, 0.125, 0.625, 0.1458, 0.625, 0.1458, 0.6667, 0.125, 0.6667, 0.125, 0.6667, 0.1458, 0.6667, 0.1458, 0.7083, 0.125, 0.7083, 0.8333, 0.625, 0.8542, 0.625, 0.8542, 0.6667, 0.8333, 0.6667, 0.8333, 0.7083, 0.8542, 0.7083, 0.8542, 0.75, 0.8333, 0.75, 0.375, 0.9583, 0.625, 0.9583, 0.625, 0.9792, 0.375, 0.9792])
me_cube_002.use_remesh_fix_poles = True
me_cube_002.use_remesh_preserve_attributes = False
me_cube_002.use_mirror_vertex_groups = False
me_cube_002.update()

# ---- objects
ob_cube = bpy.data.objects.new('Cube', me_cube_002)

# ---- transforms, parenting, visibility, modifiers, constraints
ob_cube.location = (0.0, 0.0, -0.1571)
ob_cube.lineart.crease_threshold = 0.0

# ---- collection membership
col_collection.objects.link(ob_cube)

# ---- scene / render settings (as saved in the file)
scene.frame_start = 1; scene.frame_end = 250; scene.frame_set(1)
scene.render.engine = 'BLENDER_EEVEE_NEXT'
scene.cycles.use_denoising = False
scene.cycles.samples = 128
scene.cycles.sampling_pattern = 'TABULATED_SOBOL'
scene.cycles.use_adaptive_sampling = False
scene.cycles.use_light_tree = False
scene.view_settings.view_transform = 'Filmic'
bpy.context.view_layer.update()

# ---- added for rendering (the .blend has no active camera and no usable light): camera, sun
cam_auto = bpy.data.cameras.new('AutoCamera')
cam_auto.lens = 50.0
cam_auto.sensor_width = 36.0
cam_auto.clip_end = 1000.0
ob_auto_camera = bpy.data.objects.new('AutoCamera', cam_auto)
scene.collection.objects.link(ob_auto_camera)
ob_auto_camera.location = (3.9607, -4.72593, 4.81327)
ob_auto_camera.rotation_euler = (1.09748, -7.21219e-08, 0.694738)
scene.camera = ob_auto_camera
light_auto_sun = bpy.data.lights.new('AutoSun', 'SUN')
light_auto_sun.energy = 3.0
light_auto_sun.angle = 0.0523599
ob_auto_sun = bpy.data.objects.new('AutoSun', light_auto_sun)
scene.collection.objects.link(ob_auto_sun)
ob_auto_sun.rotation_euler = (0.872665, 0.174533, 0.523599)
bpy.context.view_layer.update()
